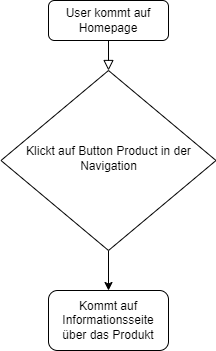

The diagram above was exported from draw.io. Its source (the exported page's mxGraphModel, read from the mxfile embedded in the PNG):
<mxGraphModel dx="1206" dy="581" grid="1" gridSize="10" guides="1" tooltips="1" connect="1" arrows="1" fold="1" page="1" pageScale="1" pageWidth="827" pageHeight="1169" math="0" shadow="0">
  <root>
    <mxCell id="WIyWlLk6GJQsqaUBKTNV-0" />
    <mxCell id="WIyWlLk6GJQsqaUBKTNV-1" parent="WIyWlLk6GJQsqaUBKTNV-0" />
    <mxCell id="WIyWlLk6GJQsqaUBKTNV-2" value="" style="rounded=0;html=1;jettySize=auto;orthogonalLoop=1;fontSize=11;endArrow=block;endFill=0;endSize=8;strokeWidth=1;shadow=0;labelBackgroundColor=none;edgeStyle=orthogonalEdgeStyle;" parent="WIyWlLk6GJQsqaUBKTNV-1" source="WIyWlLk6GJQsqaUBKTNV-3" target="WIyWlLk6GJQsqaUBKTNV-6" edge="1">
      <mxGeometry relative="1" as="geometry" />
    </mxCell>
    <mxCell id="WIyWlLk6GJQsqaUBKTNV-3" value="User kommt auf Homepage" style="rounded=1;whiteSpace=wrap;html=1;fontSize=12;glass=0;strokeWidth=1;shadow=0;" parent="WIyWlLk6GJQsqaUBKTNV-1" vertex="1">
      <mxGeometry x="160" y="80" width="120" height="40" as="geometry" />
    </mxCell>
    <mxCell id="0jDc9bvYfjkD6ECVK4kg-0" style="edgeStyle=orthogonalEdgeStyle;rounded=0;orthogonalLoop=1;jettySize=auto;html=1;" edge="1" parent="WIyWlLk6GJQsqaUBKTNV-1" source="WIyWlLk6GJQsqaUBKTNV-6" target="WIyWlLk6GJQsqaUBKTNV-7">
      <mxGeometry relative="1" as="geometry" />
    </mxCell>
    <mxCell id="WIyWlLk6GJQsqaUBKTNV-6" value="Klickt auf Button Product in der Navigation" style="rhombus;whiteSpace=wrap;html=1;shadow=0;fontFamily=Helvetica;fontSize=12;align=center;strokeWidth=1;spacing=6;spacingTop=-4;" parent="WIyWlLk6GJQsqaUBKTNV-1" vertex="1">
      <mxGeometry x="112.5" y="150" width="215" height="180" as="geometry" />
    </mxCell>
    <mxCell id="WIyWlLk6GJQsqaUBKTNV-7" value="Kommt auf Informationsseite über das Produkt" style="rounded=1;whiteSpace=wrap;html=1;fontSize=12;glass=0;strokeWidth=1;shadow=0;" parent="WIyWlLk6GJQsqaUBKTNV-1" vertex="1">
      <mxGeometry x="160" y="370" width="120" height="60" as="geometry" />
    </mxCell>
  </root>
</mxGraphModel>